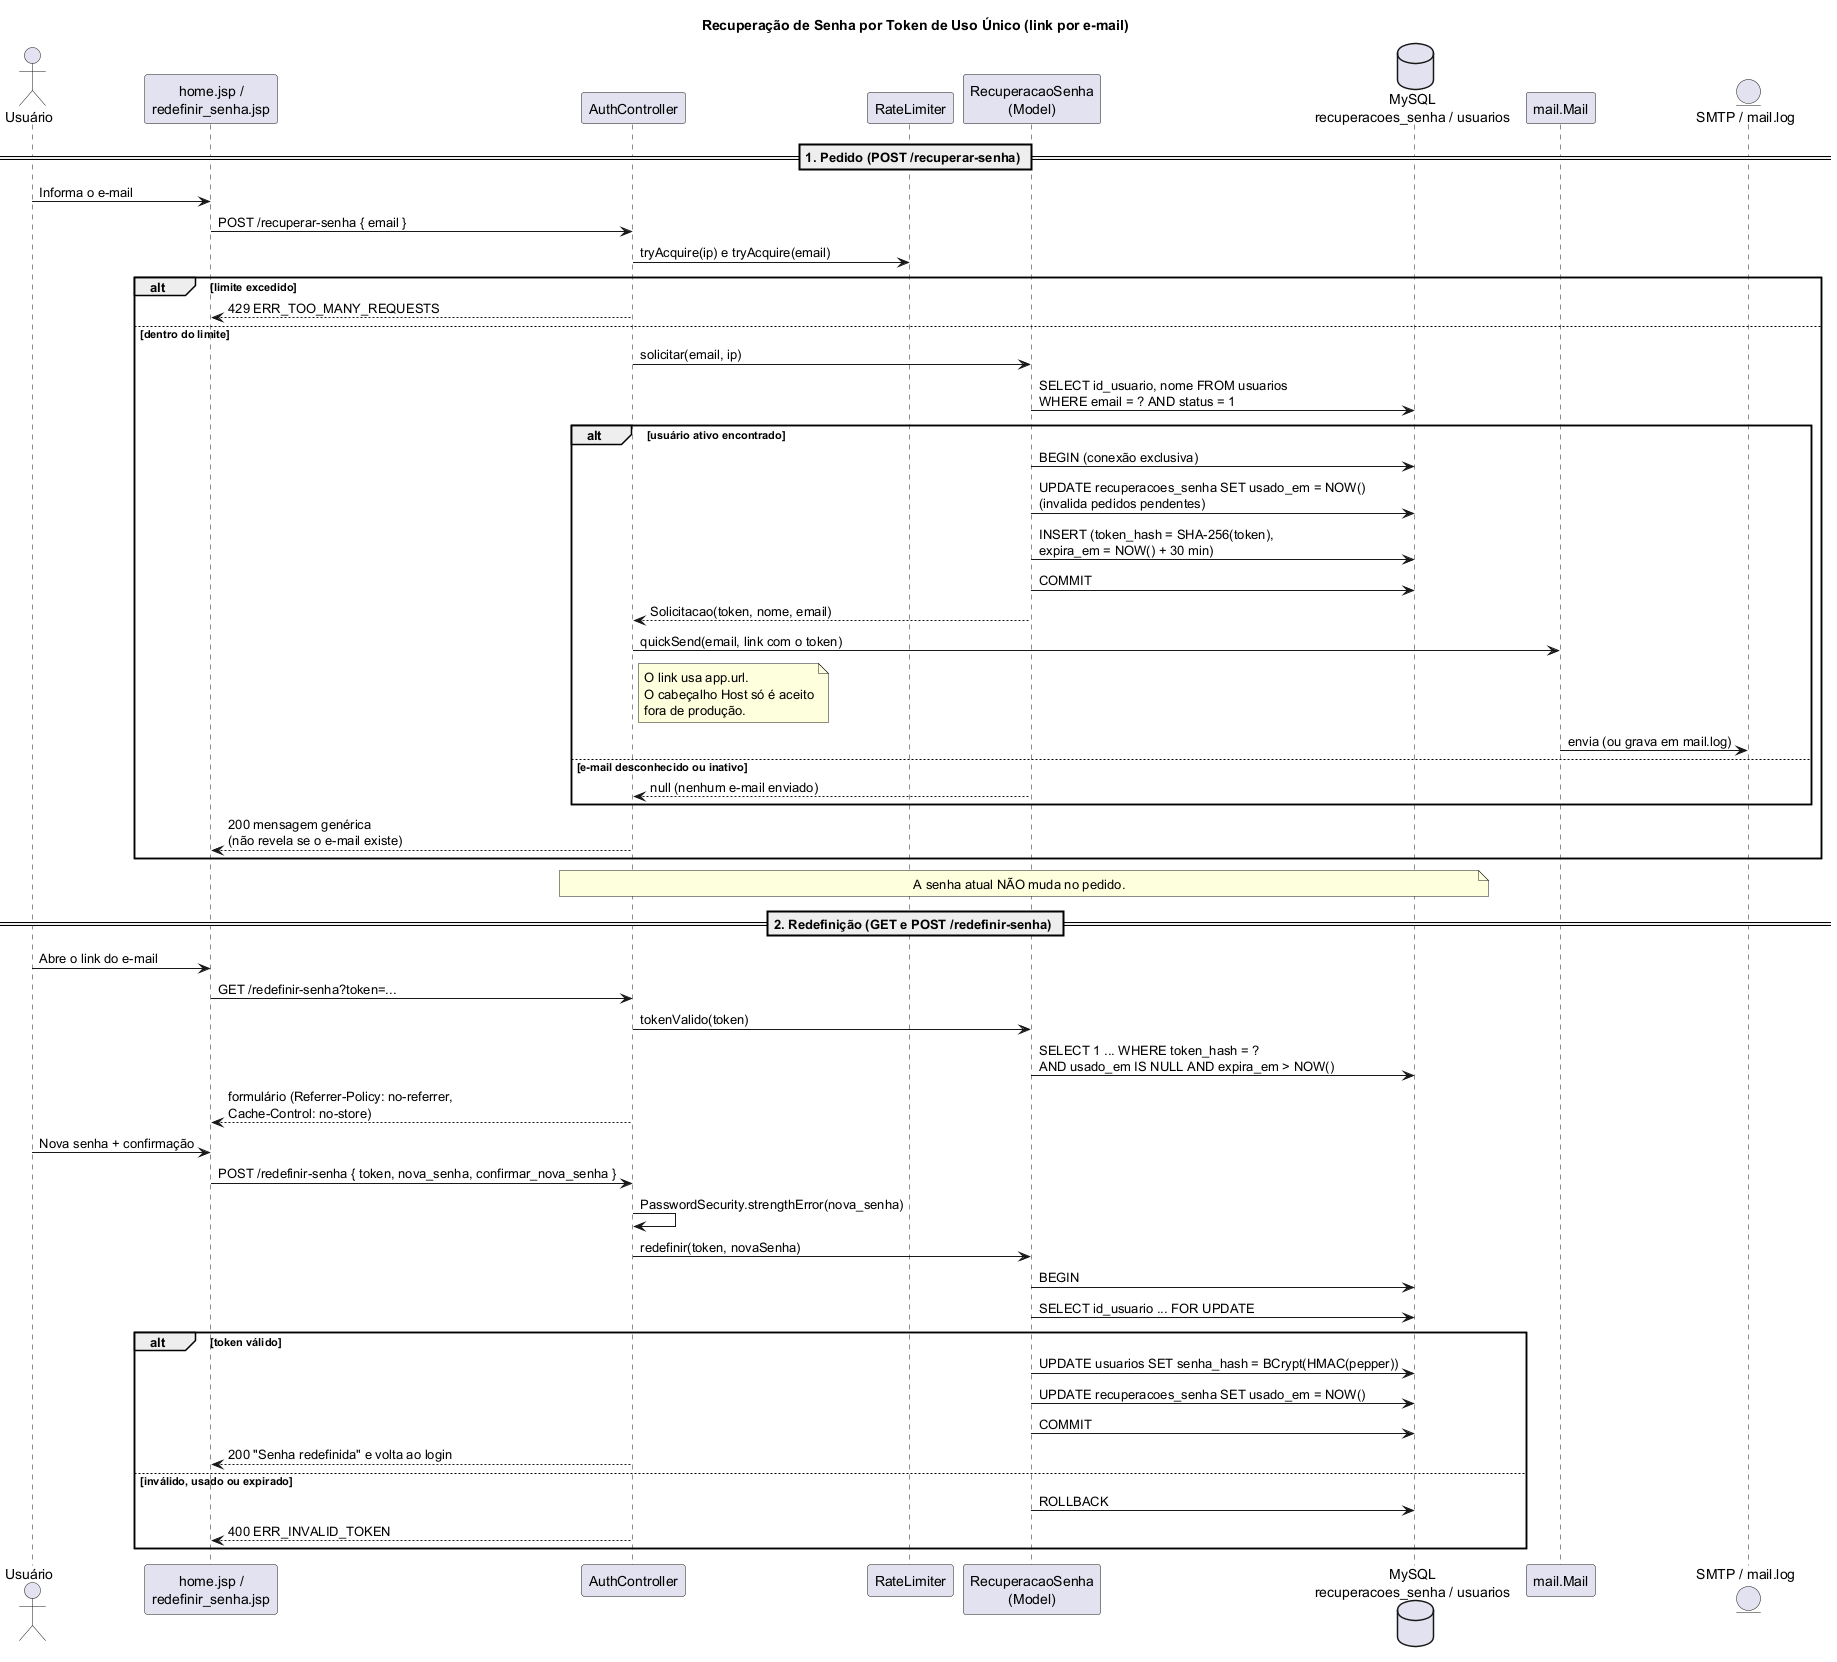

The diagram above was rendered by PlantUML. Its source (embedded in the PNG):
@startuml Mail_Recovery
!pragma layout smetana
title Recuperação de Senha por Token de Uso Único (link por e-mail)

actor "Usuário" as User
participant "home.jsp /\nredefinir_senha.jsp" as View
participant "AuthController" as Controller
participant "RateLimiter" as Limiter
participant "RecuperacaoSenha\n(Model)" as Model
database "MySQL\nrecuperacoes_senha / usuarios" as DB
participant "mail.Mail" as Mail
entity "SMTP / mail.log" as SMTP

== 1. Pedido (POST /recuperar-senha) ==
User -> View : Informa o e-mail
View -> Controller : POST /recuperar-senha { email }
Controller -> Limiter : tryAcquire(ip) e tryAcquire(email)
alt limite excedido
    Controller --> View : 429 ERR_TOO_MANY_REQUESTS
else dentro do limite
    Controller -> Model : solicitar(email, ip)
    Model -> DB : SELECT id_usuario, nome FROM usuarios\nWHERE email = ? AND status = 1
    alt usuário ativo encontrado
        Model -> DB : BEGIN (conexão exclusiva)
        Model -> DB : UPDATE recuperacoes_senha SET usado_em = NOW()\n(invalida pedidos pendentes)
        Model -> DB : INSERT (token_hash = SHA-256(token),\nexpira_em = NOW() + 30 min)
        Model -> DB : COMMIT
        Model --> Controller : Solicitacao(token, nome, email)
        Controller -> Mail : quickSend(email, link com o token)
        note right of Controller
          O link usa app.url.
          O cabeçalho Host só é aceito
          fora de produção.
        end note
        Mail -> SMTP : envia (ou grava em mail.log)
    else e-mail desconhecido ou inativo
        Model --> Controller : null (nenhum e-mail enviado)
    end
    Controller --> View : 200 mensagem genérica\n(não revela se o e-mail existe)
end
note over Controller, DB : A senha atual NÃO muda no pedido.

== 2. Redefinição (GET e POST /redefinir-senha) ==
User -> View : Abre o link do e-mail
View -> Controller : GET /redefinir-senha?token=...
Controller -> Model : tokenValido(token)
Model -> DB : SELECT 1 ... WHERE token_hash = ?\nAND usado_em IS NULL AND expira_em > NOW()
Controller --> View : formulário (Referrer-Policy: no-referrer,\nCache-Control: no-store)

User -> View : Nova senha + confirmação
View -> Controller : POST /redefinir-senha { token, nova_senha, confirmar_nova_senha }
Controller -> Controller : PasswordSecurity.strengthError(nova_senha)
Controller -> Model : redefinir(token, novaSenha)
Model -> DB : BEGIN
Model -> DB : SELECT id_usuario ... FOR UPDATE
alt token válido
    Model -> DB : UPDATE usuarios SET senha_hash = BCrypt(HMAC(pepper))
    Model -> DB : UPDATE recuperacoes_senha SET usado_em = NOW()
    Model -> DB : COMMIT
    Controller --> View : 200 "Senha redefinida" e volta ao login
else inválido, usado ou expirado
    Model -> DB : ROLLBACK
    Controller --> View : 400 ERR_INVALID_TOKEN
end
@enduml